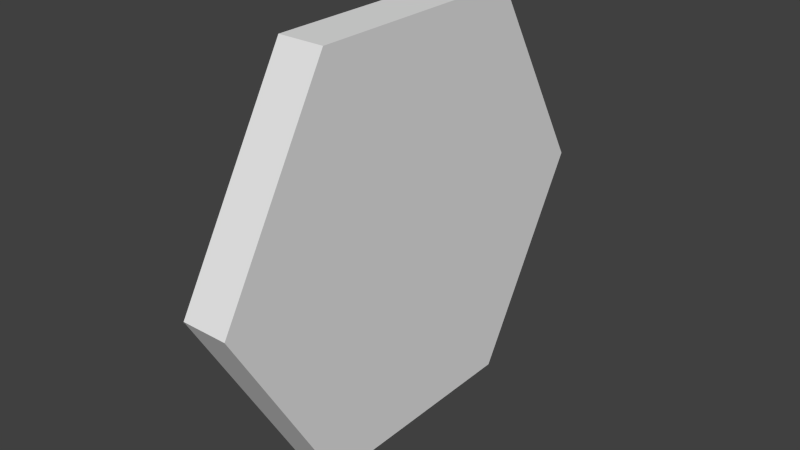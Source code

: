 # Source: hexagon_panel1.blend  (saved by Blender 2.75.0; exported with 4.5.12 LTS)
import bpy
from mathutils import Matrix  # noqa: F401  (used for matrix-valued properties, if any)

bpy.ops.wm.read_factory_settings(use_empty=True)
scene = bpy.context.scene
scene.name = 'Scene'

# ---- collections
col_collection_1 = bpy.data.collections.new('Collection 1'); scene.collection.children.link(col_collection_1)

# ---- materials (node trees are filled in below, after node groups)
mat_defaultmaterial = bpy.data.materials.new('DefaultMaterial')
mat_defaultmaterial.alpha_threshold = 0.0
mat_defaultmaterial.use_transparent_shadow = False
mat_defaultmaterial.roughness = 0.5
mat_defaultmaterial.line_color = (0.0, 0.0, 0.0, 1.0)
mat_glowmaterial = bpy.data.materials.new('GlowMaterial')
mat_glowmaterial.alpha_threshold = 0.0
mat_glowmaterial.use_transparent_shadow = False
mat_glowmaterial.roughness = 0.5

# ---- material node trees

# ---- world
world_world = bpy.data.worlds.new('World'); scene.world = world_world
world_world.color = (0.05088, 0.05088, 0.05088)
world_world.use_sun_shadow = False
world_world.sun_shadow_jitter_overblur = 0.0
world_world.cycles.sampling_method = 'MANUAL'
world_world.cycles.sample_map_resolution = 256

# ---- meshes
me_cylinder = bpy.data.meshes.new('Cylinder')
me_cylinder.from_pydata([(5.371e-09, 0.6638, -0.1), (5.371e-09, 0.6638, 0.1), (0.5749, 0.3319, -0.1), (0.5749, 0.3319, 0.1), (0.5749, -0.3319, -0.1), (0.5749, -0.3319, 0.1), (-5.272e-08, -0.6638, -0.1), (-5.272e-08, -0.6638, 0.1), (-0.5749, -0.3319, -0.1), (-0.5749, -0.3319, 0.1), (-0.5749, 0.3319, -0.1), (-0.5749, 0.3319, 0.1), (0.0, 1.0, -0.1), (0.866, 0.5, -0.1), (0.866, 0.5, 0.1), (0.0, 1.0, 0.1), (0.866, -0.5, -0.1), (0.866, -0.5, 0.1), (-8.742e-08, -1.0, -0.1), (-8.742e-08, -1.0, 0.1), (-0.866, -0.5, -0.1), (-0.866, -0.5, 0.1), (-0.866, 0.5, -0.1), (-0.866, 0.5, 0.1), (5.371e-09, 0.8439, -0.1), (0.7309, 0.422, -0.1), (0.7309, 0.422, 0.1), (5.371e-09, 0.8439, 0.1), (0.7309, -0.422, -0.1), (0.7309, -0.422, 0.1), (-7.131e-08, -0.8439, -0.1), (-7.131e-08, -0.8439, 0.1), (-0.7309, -0.422, -0.1), (-0.7309, -0.422, 0.1), (-0.7309, 0.422, -0.1), (-0.7309, 0.422, 0.1)], [], [(12, 15, 14, 13), (13, 14, 17, 16), (16, 17, 19, 18), (18, 19, 21, 20), (3, 1, 11, 9, 7, 5), (22, 23, 15, 12), (20, 21, 23, 22), (0, 2, 4, 6, 8, 10), (25, 24, 12, 13), (27, 26, 14, 15), (28, 25, 13, 16), (26, 29, 17, 14), (30, 28, 16, 18), (29, 31, 19, 17), (32, 30, 18, 20), (31, 33, 21, 19), (34, 32, 20, 22), (33, 35, 23, 21), (24, 34, 22, 12), (35, 27, 15, 23), (2, 0, 24, 25), (1, 3, 26, 27), (4, 2, 25, 28), (3, 5, 29, 26), (6, 4, 28, 30), (5, 7, 31, 29), (8, 6, 30, 32), (7, 9, 33, 31), (10, 8, 32, 34), (9, 11, 35, 33), (0, 10, 34, 24), (11, 1, 27, 35)])
me_cylinder.polygons.foreach_set('material_index', [0, 0, 0, 0, 0, 0, 0, 0, 0, 0, 0, 0, 0, 0, 0, 0, 0, 0, 0, 0, 1, 1, 1, 1, 1, 1, 1, 1, 1, 1, 1, 1])
me_cylinder.materials.append(mat_defaultmaterial)
me_cylinder.materials.append(mat_glowmaterial)
me_cylinder.use_remesh_preserve_volume = False
me_cylinder.use_remesh_preserve_attributes = False
me_cylinder.use_mirror_vertex_groups = False
me_cylinder.update()

# ---- objects
ob_cylinder = bpy.data.objects.new('Cylinder', me_cylinder)

# ---- transforms, parenting, visibility, modifiers, constraints
ob_cylinder.location = (0.0, 0.0, 0.0)
ob_cylinder.rotation_euler = (-0.0, -1.571, 0.0)
ob_cylinder.lineart.crease_threshold = 0.0

# ---- collection membership
col_collection_1.objects.link(ob_cylinder)

# ---- scene / render settings (as saved in the file)
scene.frame_start = 1; scene.frame_end = 250; scene.frame_set(1)
scene.render.engine = 'BLENDER_EEVEE_NEXT'
scene.render.resolution_percentage = 50
scene.render.dither_intensity = 0.0
scene.cycles.use_denoising = False
scene.cycles.samples = 10
scene.cycles.sampling_pattern = 'TABULATED_SOBOL'
scene.cycles.light_sampling_threshold = 0.0
scene.cycles.use_adaptive_sampling = False
scene.cycles.use_light_tree = False
scene.cycles.blur_glossy = 0.0
scene.cycles.pixel_filter_type = 'GAUSSIAN'
scene.cycles.sample_clamp_indirect = 0.0
scene.view_settings.view_transform = 'Standard'
bpy.context.view_layer.update()

# ---- added for rendering (the .blend has no active camera and no usable light): camera, sun
cam_auto = bpy.data.cameras.new('AutoCamera')
cam_auto.lens = 50.0
cam_auto.sensor_width = 36.0
cam_auto.clip_end = 1000.0
ob_auto_camera = bpy.data.objects.new('AutoCamera', cam_auto)
scene.collection.objects.link(ob_auto_camera)
ob_auto_camera.location = (2.4549, -2.94588, 1.96392)
ob_auto_camera.rotation_euler = (1.09748, -7.21219e-08, 0.694738)
scene.camera = ob_auto_camera
light_auto_sun = bpy.data.lights.new('AutoSun', 'SUN')
light_auto_sun.energy = 3.0
light_auto_sun.angle = 0.0523599
ob_auto_sun = bpy.data.objects.new('AutoSun', light_auto_sun)
scene.collection.objects.link(ob_auto_sun)
ob_auto_sun.rotation_euler = (0.872665, 0.174533, 0.523599)
bpy.context.view_layer.update()
